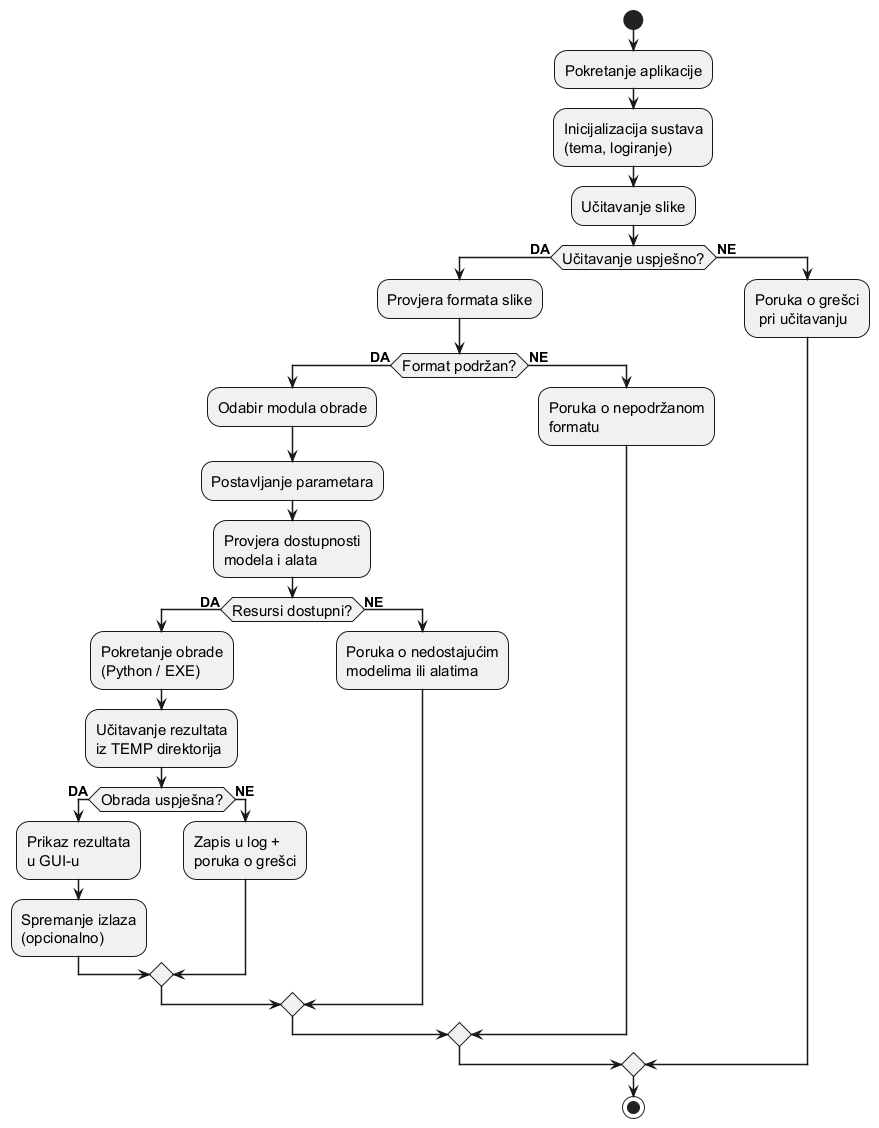

The diagram above was rendered by PlantUML. Its source (embedded in the PNG):
@startuml
start

skinparam activityBorderThickness 1
skinparam activityFontSize 15
skinparam activityDiamondFontSize 15
skinparam activityArrowThickness 1.5
skinparam activityShadowing false

:Pokretanje aplikacije;
:Inicijalizacija sustava\n(tema, logiranje);
:Učitavanje slike;

if (Učitavanje uspješno?) then (<size:14><b>DA</b></size>)
  :Provjera formata slike;
  if (Format podržan?) then (<size:14><b>DA</b></size>)
    :Odabir modula obrade;
    :Postavljanje parametara;
    :Provjera dostupnosti\nmodela i alata;
    if (Resursi dostupni?) then (<size:14><b>DA</b></size>)
      :Pokretanje obrade\n(Python / EXE);
      :Učitavanje rezultata\niz TEMP direktorija;
      if (Obrada uspješna?) then (<size:14><b>DA</b></size>)
        :Prikaz rezultata\nu GUI-u;
        :Spremanje izlaza\n(opcionalno);
      else (<size:14><b>NE</b></size>)
        :Zapis u log +\nporuka o grešci;
      endif
    else (<size:14><b>NE</b></size>)
      :Poruka o nedostajućim\nmodelima ili alatima;
    endif
  else (<size:14><b>NE</b></size>)
    :Poruka o nepodržanom\nformatu;
  endif
else (<size:14><b>NE</b></size>)
  :Poruka o grešci\n pri učitavanju;
endif

stop
@enduml